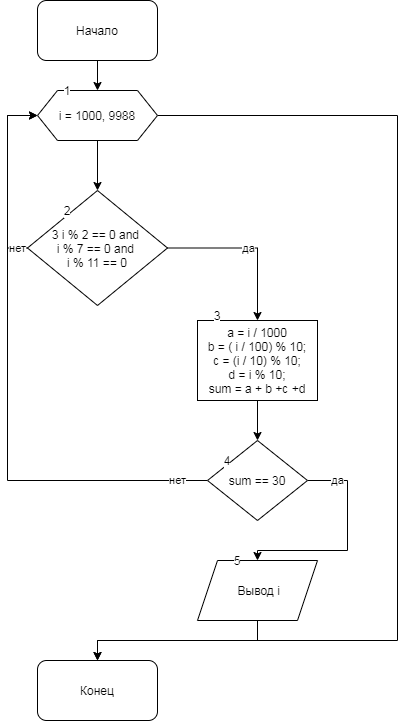

The diagram above was exported from draw.io. Its source (the exported page's mxGraphModel, read from the mxfile embedded in the PNG):
<mxGraphModel dx="559" dy="683" grid="1" gridSize="10" guides="1" tooltips="1" connect="1" arrows="1" fold="1" page="1" pageScale="1" pageWidth="827" pageHeight="1169" math="0" shadow="0">
  <root>
    <mxCell id="0" />
    <mxCell id="1" parent="0" />
    <mxCell id="Q8GbT3cP0Ivd8XFLrdfx-3" value="" style="edgeStyle=orthogonalEdgeStyle;rounded=0;orthogonalLoop=1;jettySize=auto;html=1;" edge="1" parent="1" source="Q8GbT3cP0Ivd8XFLrdfx-1" target="Q8GbT3cP0Ivd8XFLrdfx-2">
      <mxGeometry relative="1" as="geometry" />
    </mxCell>
    <mxCell id="Q8GbT3cP0Ivd8XFLrdfx-1" value="Начало" style="rounded=1;whiteSpace=wrap;html=1;" vertex="1" parent="1">
      <mxGeometry x="180" width="120" height="60" as="geometry" />
    </mxCell>
    <mxCell id="Q8GbT3cP0Ivd8XFLrdfx-5" value="" style="edgeStyle=orthogonalEdgeStyle;rounded=0;orthogonalLoop=1;jettySize=auto;html=1;" edge="1" parent="1" source="Q8GbT3cP0Ivd8XFLrdfx-2" target="Q8GbT3cP0Ivd8XFLrdfx-4">
      <mxGeometry relative="1" as="geometry" />
    </mxCell>
    <mxCell id="Q8GbT3cP0Ivd8XFLrdfx-16" style="edgeStyle=orthogonalEdgeStyle;rounded=0;orthogonalLoop=1;jettySize=auto;html=1;entryX=0.5;entryY=0;entryDx=0;entryDy=0;" edge="1" parent="1" source="Q8GbT3cP0Ivd8XFLrdfx-2" target="Q8GbT3cP0Ivd8XFLrdfx-15">
      <mxGeometry relative="1" as="geometry">
        <mxPoint x="520" y="610" as="targetPoint" />
        <Array as="points">
          <mxPoint x="540" y="115" />
          <mxPoint x="540" y="640" />
          <mxPoint x="240" y="640" />
        </Array>
      </mxGeometry>
    </mxCell>
    <mxCell id="Q8GbT3cP0Ivd8XFLrdfx-2" value="i = 1000, 9988" style="shape=hexagon;perimeter=hexagonPerimeter2;whiteSpace=wrap;html=1;fixedSize=1;" vertex="1" parent="1">
      <mxGeometry x="180" y="90" width="120" height="50" as="geometry" />
    </mxCell>
    <mxCell id="Q8GbT3cP0Ivd8XFLrdfx-6" value="нет" style="edgeStyle=orthogonalEdgeStyle;rounded=0;orthogonalLoop=1;jettySize=auto;html=1;entryX=0;entryY=0.5;entryDx=0;entryDy=0;" edge="1" parent="1" source="Q8GbT3cP0Ivd8XFLrdfx-4" target="Q8GbT3cP0Ivd8XFLrdfx-2">
      <mxGeometry x="-0.8904" relative="1" as="geometry">
        <Array as="points">
          <mxPoint x="150" y="248" />
          <mxPoint x="150" y="115" />
        </Array>
        <mxPoint as="offset" />
      </mxGeometry>
    </mxCell>
    <mxCell id="Q8GbT3cP0Ivd8XFLrdfx-7" value="да" style="edgeStyle=orthogonalEdgeStyle;rounded=0;orthogonalLoop=1;jettySize=auto;html=1;" edge="1" parent="1" source="Q8GbT3cP0Ivd8XFLrdfx-4" target="Q8GbT3cP0Ivd8XFLrdfx-8">
      <mxGeometry relative="1" as="geometry">
        <mxPoint x="400" y="320" as="targetPoint" />
      </mxGeometry>
    </mxCell>
    <mxCell id="Q8GbT3cP0Ivd8XFLrdfx-4" value="3 i % 2 == 0 and&amp;nbsp;&lt;br&gt;i % 7 == 0 and&amp;nbsp;&lt;br&gt;i % 11 == 0" style="rhombus;whiteSpace=wrap;html=1;" vertex="1" parent="1">
      <mxGeometry x="170" y="190" width="140" height="115" as="geometry" />
    </mxCell>
    <mxCell id="Q8GbT3cP0Ivd8XFLrdfx-10" value="" style="edgeStyle=orthogonalEdgeStyle;rounded=0;orthogonalLoop=1;jettySize=auto;html=1;" edge="1" parent="1" source="Q8GbT3cP0Ivd8XFLrdfx-8" target="Q8GbT3cP0Ivd8XFLrdfx-9">
      <mxGeometry relative="1" as="geometry" />
    </mxCell>
    <mxCell id="Q8GbT3cP0Ivd8XFLrdfx-8" value="a = i / 1000&lt;br&gt;b = ( i / 100) % 10;&lt;br&gt;c = (i / 10) % 10;&lt;br&gt;d = i % 10;&lt;br&gt;sum = a + b +c +d" style="rounded=0;whiteSpace=wrap;html=1;" vertex="1" parent="1">
      <mxGeometry x="340" y="320" width="120" height="80" as="geometry" />
    </mxCell>
    <mxCell id="Q8GbT3cP0Ivd8XFLrdfx-11" value="нет" style="edgeStyle=orthogonalEdgeStyle;rounded=0;orthogonalLoop=1;jettySize=auto;html=1;entryX=0;entryY=0.5;entryDx=0;entryDy=0;" edge="1" parent="1" source="Q8GbT3cP0Ivd8XFLrdfx-9" target="Q8GbT3cP0Ivd8XFLrdfx-2">
      <mxGeometry x="-0.8992" relative="1" as="geometry">
        <Array as="points">
          <mxPoint x="150" y="480" />
          <mxPoint x="150" y="115" />
        </Array>
        <mxPoint as="offset" />
      </mxGeometry>
    </mxCell>
    <mxCell id="Q8GbT3cP0Ivd8XFLrdfx-12" value="да" style="edgeStyle=orthogonalEdgeStyle;rounded=0;orthogonalLoop=1;jettySize=auto;html=1;" edge="1" parent="1" source="Q8GbT3cP0Ivd8XFLrdfx-9">
      <mxGeometry x="-0.7143" relative="1" as="geometry">
        <mxPoint x="400" y="560" as="targetPoint" />
        <Array as="points">
          <mxPoint x="490" y="480" />
          <mxPoint x="490" y="550" />
        </Array>
        <mxPoint as="offset" />
      </mxGeometry>
    </mxCell>
    <mxCell id="Q8GbT3cP0Ivd8XFLrdfx-9" value="sum == 30" style="rhombus;whiteSpace=wrap;html=1;rounded=0;" vertex="1" parent="1">
      <mxGeometry x="350" y="440" width="100" height="80" as="geometry" />
    </mxCell>
    <mxCell id="Q8GbT3cP0Ivd8XFLrdfx-14" style="edgeStyle=orthogonalEdgeStyle;rounded=0;orthogonalLoop=1;jettySize=auto;html=1;" edge="1" parent="1" source="Q8GbT3cP0Ivd8XFLrdfx-13" target="Q8GbT3cP0Ivd8XFLrdfx-15">
      <mxGeometry relative="1" as="geometry">
        <mxPoint x="240" y="690" as="targetPoint" />
        <Array as="points">
          <mxPoint x="400" y="640" />
          <mxPoint x="240" y="640" />
          <mxPoint x="240" y="680" />
        </Array>
      </mxGeometry>
    </mxCell>
    <mxCell id="Q8GbT3cP0Ivd8XFLrdfx-13" value="&amp;nbsp;Вывод i" style="shape=parallelogram;perimeter=parallelogramPerimeter;whiteSpace=wrap;html=1;fixedSize=1;" vertex="1" parent="1">
      <mxGeometry x="340" y="560" width="120" height="60" as="geometry" />
    </mxCell>
    <mxCell id="Q8GbT3cP0Ivd8XFLrdfx-15" value="Конец" style="rounded=1;whiteSpace=wrap;html=1;" vertex="1" parent="1">
      <mxGeometry x="180" y="660" width="120" height="60" as="geometry" />
    </mxCell>
    <mxCell id="Q8GbT3cP0Ivd8XFLrdfx-17" value="1" style="text;html=1;strokeColor=none;fillColor=none;align=center;verticalAlign=middle;whiteSpace=wrap;rounded=0;labelBackgroundColor=#ffffff;" vertex="1" parent="1">
      <mxGeometry x="190" y="80" width="40" height="20" as="geometry" />
    </mxCell>
    <mxCell id="Q8GbT3cP0Ivd8XFLrdfx-18" value="2" style="text;html=1;strokeColor=none;fillColor=none;align=center;verticalAlign=middle;whiteSpace=wrap;rounded=0;labelBackgroundColor=#ffffff;" vertex="1" parent="1">
      <mxGeometry x="190" y="200" width="40" height="20" as="geometry" />
    </mxCell>
    <mxCell id="Q8GbT3cP0Ivd8XFLrdfx-19" value="3" style="text;html=1;strokeColor=none;fillColor=none;align=center;verticalAlign=middle;whiteSpace=wrap;rounded=0;labelBackgroundColor=#ffffff;" vertex="1" parent="1">
      <mxGeometry x="340" y="305" width="40" height="20" as="geometry" />
    </mxCell>
    <mxCell id="Q8GbT3cP0Ivd8XFLrdfx-20" value="4" style="text;html=1;strokeColor=none;fillColor=none;align=center;verticalAlign=middle;whiteSpace=wrap;rounded=0;labelBackgroundColor=#ffffff;" vertex="1" parent="1">
      <mxGeometry x="350" y="450" width="40" height="20" as="geometry" />
    </mxCell>
    <mxCell id="Q8GbT3cP0Ivd8XFLrdfx-21" value="5" style="text;html=1;strokeColor=none;fillColor=none;align=center;verticalAlign=middle;whiteSpace=wrap;rounded=0;labelBackgroundColor=#ffffff;" vertex="1" parent="1">
      <mxGeometry x="360" y="550" width="40" height="20" as="geometry" />
    </mxCell>
  </root>
</mxGraphModel>